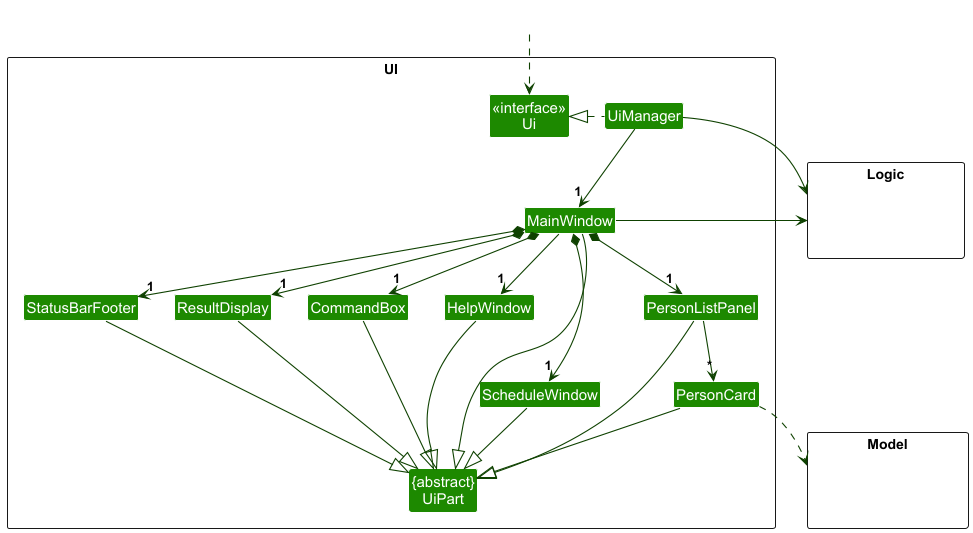

The diagram above was rendered by PlantUML. Its source (embedded in the PNG):
@startuml
!include style.puml
skinparam arrowThickness 1.1
skinparam arrowColor UI_COLOR_T4
skinparam classBackgroundColor UI_COLOR

package UI <<Rectangle>>{
Class "<<interface>>\nUi" as Ui
Class "{abstract}\nUiPart" as UiPart
Class UiManager
Class MainWindow
Class HelpWindow
Class ScheduleWindow
Class ResultDisplay
Class PersonListPanel
Class PersonCard
Class StatusBarFooter
Class CommandBox
}

package Model <<Rectangle>> {
Class HiddenModel #FFFFFF
}

package Logic <<Rectangle>> {
Class HiddenLogic #FFFFFF
}

Class HiddenOutside #FFFFFF
HiddenOutside ..> Ui

UiManager .left.|> Ui
UiManager -down-> "1" MainWindow
MainWindow *-down->  "1" CommandBox
MainWindow *-down-> "1" ResultDisplay
MainWindow *-down-> "1" PersonListPanel
MainWindow *-down-> "1" StatusBarFooter
MainWindow *-down-> "1" ScheduleWindow
MainWindow --> "1" HelpWindow

PersonListPanel -down-> "*" PersonCard

MainWindow -left-|> UiPart

ResultDisplay --|> UiPart
CommandBox --|> UiPart
PersonListPanel --|> UiPart
PersonCard --|> UiPart
StatusBarFooter --|> UiPart
HelpWindow --|> UiPart
ScheduleWindow --|> UiPart

PersonCard ..> Model
UiManager -right-> Logic
MainWindow -left-> Logic

PersonListPanel -[hidden]left- HelpWindow
HelpWindow -[hidden]left- CommandBox
CommandBox -[hidden]left- ResultDisplay
ResultDisplay -[hidden]left- StatusBarFooter

MainWindow -[hidden]-|> UiPart
@enduml